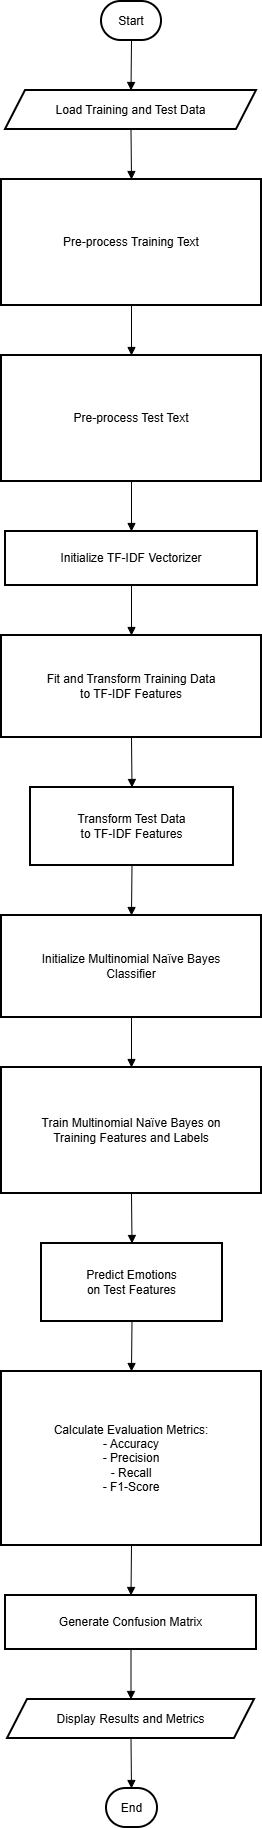

The diagram above was exported from draw.io. Its source (the exported page's mxGraphModel, read from the mxfile embedded in the PNG):
<mxGraphModel dx="1708" dy="749" grid="1" gridSize="10" guides="1" tooltips="1" connect="1" arrows="1" fold="1" page="1" pageScale="1" pageWidth="827" pageHeight="1169" math="0" shadow="0">
  <root>
    <mxCell id="0" />
    <mxCell id="1" parent="0" />
    <mxCell id="axwMD8uJmJehnZ_usD57-1" parent="1" style="rounded=1;whiteSpace=wrap;arcSize=50;strokeWidth=2;" value="Start" vertex="1">
      <mxGeometry height="39" width="60" x="120" y="20" as="geometry" />
    </mxCell>
    <mxCell id="axwMD8uJmJehnZ_usD57-2" parent="1" style="shape=parallelogram;perimeter=parallelogramPerimeter;fixedSize=1;strokeWidth=2;whiteSpace=wrap;" value="Load Training and Test Data" vertex="1">
      <mxGeometry height="39" width="251" x="24" y="109" as="geometry" />
    </mxCell>
    <mxCell id="axwMD8uJmJehnZ_usD57-3" parent="1" style="whiteSpace=wrap;strokeWidth=2;" value="Pre-process Training Text" vertex="1">
      <mxGeometry height="126" width="260" x="20" y="198" as="geometry" />
    </mxCell>
    <mxCell id="axwMD8uJmJehnZ_usD57-4" parent="1" style="whiteSpace=wrap;strokeWidth=2;" value="Pre-process Test Text" vertex="1">
      <mxGeometry height="126" width="260" x="20" y="374" as="geometry" />
    </mxCell>
    <mxCell id="axwMD8uJmJehnZ_usD57-5" parent="1" style="whiteSpace=wrap;strokeWidth=2;" value="Initialize TF-IDF Vectorizer" vertex="1">
      <mxGeometry height="54" width="252" x="24" y="550" as="geometry" />
    </mxCell>
    <mxCell id="axwMD8uJmJehnZ_usD57-6" parent="1" style="whiteSpace=wrap;strokeWidth=2;" value="Fit and Transform Training Data&#10;to TF-IDF Features" vertex="1">
      <mxGeometry height="102" width="260" x="20" y="654" as="geometry" />
    </mxCell>
    <mxCell id="axwMD8uJmJehnZ_usD57-7" parent="1" style="whiteSpace=wrap;strokeWidth=2;" value="Transform Test Data&#10;to TF-IDF Features" vertex="1">
      <mxGeometry height="78" width="203" x="49" y="806" as="geometry" />
    </mxCell>
    <mxCell id="axwMD8uJmJehnZ_usD57-8" parent="1" style="whiteSpace=wrap;strokeWidth=2;" value="Initialize Multinomial Naïve Bayes&#10;Classifier" vertex="1">
      <mxGeometry height="102" width="260" x="20" y="934" as="geometry" />
    </mxCell>
    <mxCell id="axwMD8uJmJehnZ_usD57-9" parent="1" style="whiteSpace=wrap;strokeWidth=2;" value="Train Multinomial Naïve Bayes on&#10;Training Features and Labels" vertex="1">
      <mxGeometry height="126" width="260" x="20" y="1086" as="geometry" />
    </mxCell>
    <mxCell id="axwMD8uJmJehnZ_usD57-10" parent="1" style="whiteSpace=wrap;strokeWidth=2;" value="Predict Emotions&#10;on Test Features" vertex="1">
      <mxGeometry height="78" width="181" x="60" y="1262" as="geometry" />
    </mxCell>
    <mxCell id="axwMD8uJmJehnZ_usD57-11" parent="1" style="whiteSpace=wrap;strokeWidth=2;" value="Calculate Evaluation Metrics:&#10;- Accuracy&#10;- Precision&#10;- Recall&#10;- F1-Score" vertex="1">
      <mxGeometry height="174" width="260" x="20" y="1390" as="geometry" />
    </mxCell>
    <mxCell id="axwMD8uJmJehnZ_usD57-12" parent="1" style="whiteSpace=wrap;strokeWidth=2;" value="Generate Confusion Matrix" vertex="1">
      <mxGeometry height="54" width="251" x="24" y="1614" as="geometry" />
    </mxCell>
    <mxCell id="axwMD8uJmJehnZ_usD57-13" parent="1" style="shape=parallelogram;perimeter=parallelogramPerimeter;fixedSize=1;strokeWidth=2;whiteSpace=wrap;" value="Display Results and Metrics" vertex="1">
      <mxGeometry height="39" width="247" x="26" y="1718" as="geometry" />
    </mxCell>
    <mxCell id="axwMD8uJmJehnZ_usD57-14" parent="1" style="rounded=1;whiteSpace=wrap;arcSize=50;strokeWidth=2;" value="End" vertex="1">
      <mxGeometry height="39" width="51" x="125" y="1807" as="geometry" />
    </mxCell>
    <mxCell id="axwMD8uJmJehnZ_usD57-15" edge="1" parent="1" source="axwMD8uJmJehnZ_usD57-1" style="curved=1;startArrow=none;endArrow=block;exitX=0.5;exitY=1;entryX=0.5;entryY=0;rounded=0;" target="axwMD8uJmJehnZ_usD57-2" value="">
      <mxGeometry relative="1" as="geometry">
        <Array as="points" />
      </mxGeometry>
    </mxCell>
    <mxCell id="axwMD8uJmJehnZ_usD57-16" edge="1" parent="1" source="axwMD8uJmJehnZ_usD57-2" style="curved=1;startArrow=none;endArrow=block;exitX=0.5;exitY=1;entryX=0.5;entryY=0;rounded=0;" target="axwMD8uJmJehnZ_usD57-3" value="">
      <mxGeometry relative="1" as="geometry">
        <Array as="points" />
      </mxGeometry>
    </mxCell>
    <mxCell id="axwMD8uJmJehnZ_usD57-17" edge="1" parent="1" source="axwMD8uJmJehnZ_usD57-3" style="curved=1;startArrow=none;endArrow=block;exitX=0.5;exitY=1;entryX=0.5;entryY=0;rounded=0;" target="axwMD8uJmJehnZ_usD57-4" value="">
      <mxGeometry relative="1" as="geometry">
        <Array as="points" />
      </mxGeometry>
    </mxCell>
    <mxCell id="axwMD8uJmJehnZ_usD57-18" edge="1" parent="1" source="axwMD8uJmJehnZ_usD57-4" style="curved=1;startArrow=none;endArrow=block;exitX=0.5;exitY=1;entryX=0.5;entryY=0;rounded=0;" target="axwMD8uJmJehnZ_usD57-5" value="">
      <mxGeometry relative="1" as="geometry">
        <Array as="points" />
      </mxGeometry>
    </mxCell>
    <mxCell id="axwMD8uJmJehnZ_usD57-19" edge="1" parent="1" source="axwMD8uJmJehnZ_usD57-5" style="curved=1;startArrow=none;endArrow=block;exitX=0.5;exitY=1;entryX=0.5;entryY=0;rounded=0;" target="axwMD8uJmJehnZ_usD57-6" value="">
      <mxGeometry relative="1" as="geometry">
        <Array as="points" />
      </mxGeometry>
    </mxCell>
    <mxCell id="axwMD8uJmJehnZ_usD57-20" edge="1" parent="1" source="axwMD8uJmJehnZ_usD57-6" style="curved=1;startArrow=none;endArrow=block;exitX=0.5;exitY=1;entryX=0.5;entryY=0;rounded=0;" target="axwMD8uJmJehnZ_usD57-7" value="">
      <mxGeometry relative="1" as="geometry">
        <Array as="points" />
      </mxGeometry>
    </mxCell>
    <mxCell id="axwMD8uJmJehnZ_usD57-21" edge="1" parent="1" source="axwMD8uJmJehnZ_usD57-7" style="curved=1;startArrow=none;endArrow=block;exitX=0.5;exitY=1;entryX=0.5;entryY=0;rounded=0;" target="axwMD8uJmJehnZ_usD57-8" value="">
      <mxGeometry relative="1" as="geometry">
        <Array as="points" />
      </mxGeometry>
    </mxCell>
    <mxCell id="axwMD8uJmJehnZ_usD57-22" edge="1" parent="1" source="axwMD8uJmJehnZ_usD57-8" style="curved=1;startArrow=none;endArrow=block;exitX=0.5;exitY=1;entryX=0.5;entryY=0;rounded=0;" target="axwMD8uJmJehnZ_usD57-9" value="">
      <mxGeometry relative="1" as="geometry">
        <Array as="points" />
      </mxGeometry>
    </mxCell>
    <mxCell id="axwMD8uJmJehnZ_usD57-23" edge="1" parent="1" source="axwMD8uJmJehnZ_usD57-9" style="curved=1;startArrow=none;endArrow=block;exitX=0.5;exitY=1;entryX=0.5;entryY=0;rounded=0;" target="axwMD8uJmJehnZ_usD57-10" value="">
      <mxGeometry relative="1" as="geometry">
        <Array as="points" />
      </mxGeometry>
    </mxCell>
    <mxCell id="axwMD8uJmJehnZ_usD57-24" edge="1" parent="1" source="axwMD8uJmJehnZ_usD57-10" style="curved=1;startArrow=none;endArrow=block;exitX=0.5;exitY=1;entryX=0.5;entryY=0;rounded=0;" target="axwMD8uJmJehnZ_usD57-11" value="">
      <mxGeometry relative="1" as="geometry">
        <Array as="points" />
      </mxGeometry>
    </mxCell>
    <mxCell id="axwMD8uJmJehnZ_usD57-25" edge="1" parent="1" source="axwMD8uJmJehnZ_usD57-11" style="curved=1;startArrow=none;endArrow=block;exitX=0.5;exitY=1;entryX=0.5;entryY=0;rounded=0;" target="axwMD8uJmJehnZ_usD57-12" value="">
      <mxGeometry relative="1" as="geometry">
        <Array as="points" />
      </mxGeometry>
    </mxCell>
    <mxCell id="axwMD8uJmJehnZ_usD57-26" edge="1" parent="1" source="axwMD8uJmJehnZ_usD57-12" style="curved=1;startArrow=none;endArrow=block;exitX=0.5;exitY=1;entryX=0.5;entryY=0;rounded=0;" target="axwMD8uJmJehnZ_usD57-13" value="">
      <mxGeometry relative="1" as="geometry">
        <Array as="points" />
      </mxGeometry>
    </mxCell>
    <mxCell id="axwMD8uJmJehnZ_usD57-27" edge="1" parent="1" source="axwMD8uJmJehnZ_usD57-13" style="curved=1;startArrow=none;endArrow=block;exitX=0.5;exitY=1;entryX=0.49;entryY=0;rounded=0;" target="axwMD8uJmJehnZ_usD57-14" value="">
      <mxGeometry relative="1" as="geometry">
        <Array as="points" />
      </mxGeometry>
    </mxCell>
  </root>
</mxGraphModel>